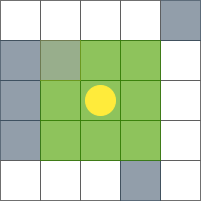

The diagram above was exported from draw.io. Its source (the exported page's mxGraphModel, read from the mxfile embedded in the PNG):
<mxGraphModel dx="782" dy="469" grid="1" gridSize="10" guides="1" tooltips="1" connect="1" arrows="1" fold="1" page="1" pageScale="1" pageWidth="827" pageHeight="1169" math="0" shadow="0">
  <root>
    <mxCell id="0" />
    <mxCell id="1" parent="0" />
    <mxCell id="NoMHdGsk3hgrW7NoYpja-4" value="" style="whiteSpace=wrap;html=1;aspect=fixed;opacity=80;strokeColor=#4D4D4D;" vertex="1" parent="1">
      <mxGeometry x="200" y="120" width="40" height="40" as="geometry" />
    </mxCell>
    <mxCell id="NoMHdGsk3hgrW7NoYpja-6" value="" style="whiteSpace=wrap;html=1;aspect=fixed;opacity=80;strokeColor=#4D4D4D;" vertex="1" parent="1">
      <mxGeometry x="240" y="120" width="40" height="40" as="geometry" />
    </mxCell>
    <mxCell id="NoMHdGsk3hgrW7NoYpja-7" value="" style="whiteSpace=wrap;html=1;aspect=fixed;opacity=80;strokeColor=#4D4D4D;" vertex="1" parent="1">
      <mxGeometry x="280" y="120" width="40" height="40" as="geometry" />
    </mxCell>
    <mxCell id="NoMHdGsk3hgrW7NoYpja-10" value="" style="whiteSpace=wrap;html=1;aspect=fixed;opacity=80;strokeColor=#4D4D4D;" vertex="1" parent="1">
      <mxGeometry x="360" y="200" width="40" height="40" as="geometry" />
    </mxCell>
    <mxCell id="NoMHdGsk3hgrW7NoYpja-11" value="" style="whiteSpace=wrap;html=1;aspect=fixed;opacity=80;strokeColor=#4D4D4D;" vertex="1" parent="1">
      <mxGeometry x="360" y="160" width="40" height="40" as="geometry" />
    </mxCell>
    <mxCell id="NoMHdGsk3hgrW7NoYpja-12" value="" style="whiteSpace=wrap;html=1;aspect=fixed;opacity=70;strokeColor=#314354;fillColor=#647687;fontColor=#ffffff;" vertex="1" parent="1">
      <mxGeometry x="360" y="120" width="40" height="40" as="geometry" />
    </mxCell>
    <mxCell id="NoMHdGsk3hgrW7NoYpja-13" value="" style="whiteSpace=wrap;html=1;aspect=fixed;opacity=80;strokeColor=#4D4D4D;" vertex="1" parent="1">
      <mxGeometry x="320" y="120" width="40" height="40" as="geometry" />
    </mxCell>
    <mxCell id="NoMHdGsk3hgrW7NoYpja-14" value="" style="whiteSpace=wrap;html=1;aspect=fixed;opacity=80;strokeColor=#4D4D4D;" vertex="1" parent="1">
      <mxGeometry x="360" y="240" width="40" height="40" as="geometry" />
    </mxCell>
    <mxCell id="NoMHdGsk3hgrW7NoYpja-15" value="" style="whiteSpace=wrap;html=1;aspect=fixed;opacity=80;strokeColor=#4D4D4D;" vertex="1" parent="1">
      <mxGeometry x="360" y="280" width="40" height="40" as="geometry" />
    </mxCell>
    <mxCell id="NoMHdGsk3hgrW7NoYpja-16" value="" style="whiteSpace=wrap;html=1;aspect=fixed;opacity=70;fontColor=#ffffff;strokeColor=#314354;fillColor=#647687;" vertex="1" parent="1">
      <mxGeometry x="200" y="160" width="40" height="40" as="geometry" />
    </mxCell>
    <mxCell id="NoMHdGsk3hgrW7NoYpja-17" value="" style="whiteSpace=wrap;html=1;aspect=fixed;opacity=70;strokeColor=#314354;fillColor=#647687;fontColor=#ffffff;" vertex="1" parent="1">
      <mxGeometry x="200" y="200" width="40" height="40" as="geometry" />
    </mxCell>
    <mxCell id="NoMHdGsk3hgrW7NoYpja-18" value="" style="whiteSpace=wrap;html=1;aspect=fixed;opacity=70;strokeColor=#314354;fillColor=#647687;fontColor=#ffffff;" vertex="1" parent="1">
      <mxGeometry x="200" y="240" width="40" height="40" as="geometry" />
    </mxCell>
    <mxCell id="NoMHdGsk3hgrW7NoYpja-20" value="" style="whiteSpace=wrap;html=1;aspect=fixed;opacity=80;strokeColor=#4D4D4D;" vertex="1" parent="1">
      <mxGeometry x="200" y="280" width="40" height="40" as="geometry" />
    </mxCell>
    <mxCell id="NoMHdGsk3hgrW7NoYpja-21" value="" style="whiteSpace=wrap;html=1;aspect=fixed;opacity=80;strokeColor=#4D4D4D;" vertex="1" parent="1">
      <mxGeometry x="240" y="280" width="40" height="40" as="geometry" />
    </mxCell>
    <mxCell id="NoMHdGsk3hgrW7NoYpja-22" value="" style="whiteSpace=wrap;html=1;aspect=fixed;opacity=80;strokeColor=#4D4D4D;" vertex="1" parent="1">
      <mxGeometry x="280" y="280" width="40" height="40" as="geometry" />
    </mxCell>
    <mxCell id="NoMHdGsk3hgrW7NoYpja-23" value="" style="whiteSpace=wrap;html=1;aspect=fixed;opacity=70;strokeColor=#314354;fillColor=#647687;fontColor=#ffffff;" vertex="1" parent="1">
      <mxGeometry x="320" y="280" width="40" height="40" as="geometry" />
    </mxCell>
    <mxCell id="NoMHdGsk3hgrW7NoYpja-24" value="" style="whiteSpace=wrap;html=1;aspect=fixed;opacity=70;strokeColor=#314354;fillColor=#647687;fontColor=#ffffff;" vertex="1" parent="1">
      <mxGeometry x="240" y="160" width="40" height="40" as="geometry" />
    </mxCell>
    <mxCell id="NoMHdGsk3hgrW7NoYpja-25" value="" style="whiteSpace=wrap;html=1;aspect=fixed;strokeColor=#2D7600;fillColor=#60a917;fontColor=#ffffff;opacity=70;" vertex="1" parent="1">
      <mxGeometry x="280" y="160" width="40" height="40" as="geometry" />
    </mxCell>
    <mxCell id="NoMHdGsk3hgrW7NoYpja-26" value="" style="whiteSpace=wrap;html=1;aspect=fixed;opacity=70;strokeColor=#2D7600;fillColor=#60a917;fontColor=#ffffff;" vertex="1" parent="1">
      <mxGeometry x="240" y="200" width="40" height="40" as="geometry" />
    </mxCell>
    <mxCell id="NoMHdGsk3hgrW7NoYpja-27" value="" style="whiteSpace=wrap;html=1;aspect=fixed;opacity=70;strokeColor=#2D7600;fillColor=#60a917;fontColor=#ffffff;" vertex="1" parent="1">
      <mxGeometry x="240" y="240" width="40" height="40" as="geometry" />
    </mxCell>
    <mxCell id="NoMHdGsk3hgrW7NoYpja-28" value="" style="whiteSpace=wrap;html=1;aspect=fixed;opacity=70;strokeColor=#2D7600;fillColor=#60a917;fontColor=#ffffff;" vertex="1" parent="1">
      <mxGeometry x="280" y="200" width="40" height="40" as="geometry" />
    </mxCell>
    <mxCell id="NoMHdGsk3hgrW7NoYpja-29" value="" style="whiteSpace=wrap;html=1;aspect=fixed;opacity=70;strokeColor=#2D7600;fillColor=#60a917;fontColor=#ffffff;" vertex="1" parent="1">
      <mxGeometry x="320" y="160" width="40" height="40" as="geometry" />
    </mxCell>
    <mxCell id="NoMHdGsk3hgrW7NoYpja-30" value="" style="whiteSpace=wrap;html=1;aspect=fixed;opacity=70;strokeColor=#2D7600;fillColor=#60a917;fontColor=#ffffff;" vertex="1" parent="1">
      <mxGeometry x="280" y="240" width="40" height="40" as="geometry" />
    </mxCell>
    <mxCell id="NoMHdGsk3hgrW7NoYpja-31" value="" style="whiteSpace=wrap;html=1;aspect=fixed;opacity=70;strokeColor=#2D7600;fillColor=#60a917;fontColor=#ffffff;" vertex="1" parent="1">
      <mxGeometry x="320" y="200" width="40" height="40" as="geometry" />
    </mxCell>
    <mxCell id="NoMHdGsk3hgrW7NoYpja-32" value="" style="whiteSpace=wrap;html=1;aspect=fixed;opacity=70;strokeColor=#2D7600;fillColor=#60a917;fontColor=#ffffff;" vertex="1" parent="1">
      <mxGeometry x="320" y="240" width="40" height="40" as="geometry" />
    </mxCell>
    <mxCell id="NoMHdGsk3hgrW7NoYpja-36" value="" style="ellipse;whiteSpace=wrap;html=1;aspect=fixed;direction=west;strokeColor=#FFEB3B;fillColor=#FFEB3B;" vertex="1" parent="1">
      <mxGeometry x="285" y="205" width="30" height="30" as="geometry" />
    </mxCell>
    <mxCell id="NoMHdGsk3hgrW7NoYpja-49" value="" style="whiteSpace=wrap;html=1;aspect=fixed;rounded=0;sketch=0;strokeColor=#FFEB3B;fillColor=#B1EB10;opacity=20;" vertex="1" parent="1">
      <mxGeometry x="240" y="160" width="40" height="40" as="geometry" />
    </mxCell>
  </root>
</mxGraphModel>